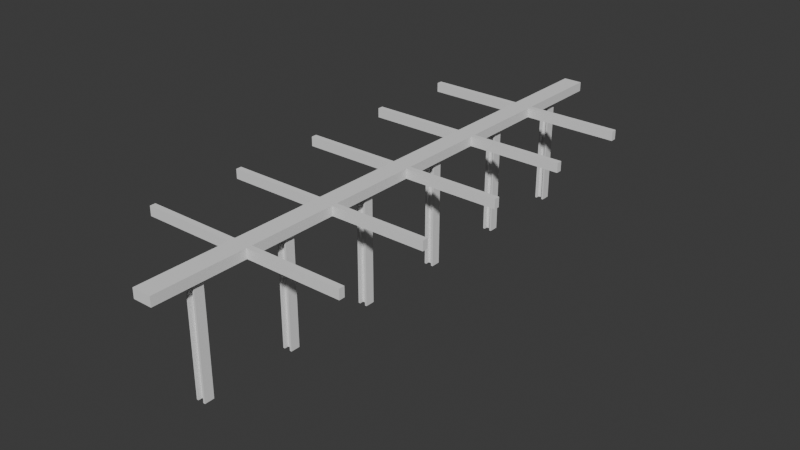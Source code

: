 # Source: Construction_Zone.blend  (saved by Blender 4.0.36; exported with 4.5.12 LTS)
import bpy
from mathutils import Matrix  # noqa: F401  (used for matrix-valued properties, if any)

bpy.ops.wm.read_factory_settings(use_empty=True)
scene = bpy.context.scene
scene.name = 'Scene'

# ---- collections
col_collection = bpy.data.collections.new('Collection'); scene.collection.children.link(col_collection)

# ---- world
world_world = bpy.data.worlds.new('World'); scene.world = world_world
world_world.use_nodes = True; world_world.node_tree.nodes.clear()
_N = world_world.node_tree.nodes; _L = world_world.node_tree.links
n0 = _N.new('ShaderNodeOutputWorld'); n0.name = 'World Output'; n0.location = (300, 300)
n1 = _N.new('ShaderNodeBackground'); n1.name = 'Background'; n1.location = (10, 300)
n1.inputs[0].default_value = (0.05088, 0.05088, 0.05088, 1.0)
_L.new(n1.outputs[0], n0.inputs[0])
n0.is_active_output = True
world_world.color = (0.05088, 0.05088, 0.05088)
world_world.use_sun_shadow = False
world_world.sun_shadow_jitter_overblur = 0.0

# ---- meshes
me_cube_010 = bpy.data.meshes.new('Cube.010')
me_cube_010.from_pydata([(-1.0, -1.0, -0.5), (-1.0, -1.0, 0.5), (-1.0, 1.0, -0.5), (-1.0, 1.0, 0.5), (1.0, -1.0, -0.5), (1.0, -1.0, 0.5), (1.0, 1.0, -0.5), (1.0, 1.0, 0.5)], [], [(0, 1, 3, 2), (2, 3, 7, 6), (6, 7, 5, 4), (4, 5, 1, 0), (2, 6, 4, 0), (7, 3, 1, 5)])
_uv = me_cube_010.uv_layers.new(name='UVMap')
_uv.uv.foreach_set('vector', [0.375, 0.0, 0.625, 0.0, 0.625, 0.25, 0.375, 0.25, 0.375, 0.25, 0.625, 0.25, 0.625, 0.5, 0.375, 0.5, 0.375, 0.5, 0.625, 0.5, 0.625, 0.75, 0.375, 0.75, 0.375, 0.75, 0.625, 0.75, 0.625, 1.0, 0.375, 1.0, 0.125, 0.5, 0.375, 0.5, 0.375, 0.75, 0.125, 0.75, 0.625, 0.5, 0.875, 0.5, 0.875, 0.75, 0.625, 0.75])
me_cube_010.update()
me_cube_011 = bpy.data.meshes.new('Cube.011')
me_cube_011.from_pydata([(-1.0, 3.0, -1.0), (-1.0, 3.0, 1.0), (-1.0, 5.0, -1.0), (-1.0, 5.0, 1.0), (1.0, 3.0, -1.0), (1.0, 3.0, 1.0), (1.0, 5.0, -1.0), (1.0, 5.0, 1.0), (-1.0, -5.0, -1.0), (-1.0, -5.0, 1.0), (-1.0, -3.0, -1.0), (-1.0, -3.0, 1.0), (1.0, -5.0, -1.0), (1.0, -5.0, 1.0), (1.0, -3.0, -1.0), (1.0, -3.0, 1.0), (0.2, -3.0, -1.0), (0.2, -3.0, 1.0), (-0.2, -3.0, -1.0), (-0.2, -3.0, 1.0), (0.2, 3.0, -1.0), (0.2, 3.0, 1.0), (-0.2, 3.0, -1.0), (-0.2, 3.0, 1.0)], [], [(0, 1, 3, 2), (2, 3, 7, 6), (6, 7, 5, 4), (4, 5, 1, 0), (2, 6, 4, 0), (7, 3, 1, 5), (8, 9, 11, 10), (10, 11, 15, 14), (14, 15, 13, 12), (12, 13, 9, 8), (10, 14, 12, 8), (15, 11, 9, 13), (16, 17, 19, 18), (18, 19, 23, 22), (22, 23, 21, 20), (20, 21, 17, 16), (18, 22, 20, 16), (23, 19, 17, 21)])
_uv = me_cube_011.uv_layers.new(name='UVMap')
_uv.uv.foreach_set('vector', [0.375, 0.0, 0.625, 0.0, 0.625, 0.25, 0.375, 0.25, 0.375, 0.25, 0.625, 0.25, 0.625, 0.5, 0.375, 0.5, 0.375, 0.5, 0.625, 0.5, 0.625, 0.75, 0.375, 0.75, 0.375, 0.75, 0.625, 0.75, 0.625, 1.0, 0.375, 1.0, 0.125, 0.5, 0.375, 0.5, 0.375, 0.75, 0.125, 0.75, 0.625, 0.5, 0.875, 0.5, 0.875, 0.75, 0.625, 0.75, 0.375, 0.0, 0.625, 0.0, 0.625, 0.25, 0.375, 0.25, 0.375, 0.25, 0.625, 0.25, 0.625, 0.5, 0.375, 0.5, 0.375, 0.5, 0.625, 0.5, 0.625, 0.75, 0.375, 0.75, 0.375, 0.75, 0.625, 0.75, 0.625, 1.0, 0.375, 1.0, 0.125, 0.5, 0.375, 0.5, 0.375, 0.75, 0.125, 0.75, 0.625, 0.5, 0.875, 0.5, 0.875, 0.75, 0.625, 0.75, 0.375, 0.0, 0.625, 0.0, 0.625, 0.25, 0.375, 0.25, 0.375, 0.25, 0.625, 0.25, 0.625, 0.5, 0.375, 0.5, 0.375, 0.5, 0.625, 0.5, 0.625, 0.75, 0.375, 0.75, 0.375, 0.75, 0.625, 0.75, 0.625, 1.0, 0.375, 1.0, 0.125, 0.5, 0.375, 0.5, 0.375, 0.75, 0.125, 0.75, 0.625, 0.5, 0.875, 0.5, 0.875, 0.75, 0.625, 0.75])
me_cube_011.update()
me_cube_012 = bpy.data.meshes.new('Cube.012')
me_cube_012.from_pydata([(-1.0, -1.0, -1.0), (-1.0, -1.0, 1.0), (-1.0, 1.0, -1.0), (-1.0, 1.0, 1.0), (1.0, -1.0, -1.0), (1.0, -1.0, 1.0), (1.0, 1.0, -1.0), (1.0, 1.0, 1.0)], [], [(0, 1, 3, 2), (2, 3, 7, 6), (6, 7, 5, 4), (4, 5, 1, 0), (2, 6, 4, 0), (7, 3, 1, 5)])
_uv = me_cube_012.uv_layers.new(name='UVMap')
_uv.uv.foreach_set('vector', [0.375, 0.0, 0.625, 0.0, 0.625, 0.25, 0.375, 0.25, 0.375, 0.25, 0.625, 0.25, 0.625, 0.5, 0.375, 0.5, 0.375, 0.5, 0.625, 0.5, 0.625, 0.75, 0.375, 0.75, 0.375, 0.75, 0.625, 0.75, 0.625, 1.0, 0.375, 1.0, 0.125, 0.5, 0.375, 0.5, 0.375, 0.75, 0.125, 0.75, 0.625, 0.5, 0.875, 0.5, 0.875, 0.75, 0.625, 0.75])
me_cube_012.update()
me_cube_013 = bpy.data.meshes.new('Cube.013')
me_cube_013.from_pydata([(-1.0, -1.0, -1.0), (-1.0, -1.0, 1.0), (-1.0, 1.0, -1.0), (-1.0, 1.0, 1.0), (1.0, -1.0, -1.0), (1.0, -1.0, 1.0), (1.0, 1.0, -1.0), (1.0, 1.0, 1.0)], [], [(0, 1, 3, 2), (2, 3, 7, 6), (6, 7, 5, 4), (4, 5, 1, 0), (2, 6, 4, 0), (7, 3, 1, 5)])
_uv = me_cube_013.uv_layers.new(name='UVMap')
_uv.uv.foreach_set('vector', [0.375, 0.0, 0.625, 0.0, 0.625, 0.25, 0.375, 0.25, 0.375, 0.25, 0.625, 0.25, 0.625, 0.5, 0.375, 0.5, 0.375, 0.5, 0.625, 0.5, 0.625, 0.75, 0.375, 0.75, 0.375, 0.75, 0.625, 0.75, 0.625, 1.0, 0.375, 1.0, 0.125, 0.5, 0.375, 0.5, 0.375, 0.75, 0.125, 0.75, 0.625, 0.5, 0.875, 0.5, 0.875, 0.75, 0.625, 0.75])
me_cube_013.update()
me_cube_014 = bpy.data.meshes.new('Cube.014')
me_cube_014.from_pydata([(-1.0, -1.0, -1.0), (-1.0, -1.0, 1.0), (-1.0, 1.0, -1.0), (-1.0, 1.0, 1.0), (1.0, -1.0, -1.0), (1.0, -1.0, 1.0), (1.0, 1.0, -1.0), (1.0, 1.0, 1.0)], [], [(0, 1, 3, 2), (2, 3, 7, 6), (6, 7, 5, 4), (4, 5, 1, 0), (2, 6, 4, 0), (7, 3, 1, 5)])
_uv = me_cube_014.uv_layers.new(name='UVMap')
_uv.uv.foreach_set('vector', [0.375, 0.0, 0.625, 0.0, 0.625, 0.25, 0.375, 0.25, 0.375, 0.25, 0.625, 0.25, 0.625, 0.5, 0.375, 0.5, 0.375, 0.5, 0.625, 0.5, 0.625, 0.75, 0.375, 0.75, 0.375, 0.75, 0.625, 0.75, 0.625, 1.0, 0.375, 1.0, 0.125, 0.5, 0.375, 0.5, 0.375, 0.75, 0.125, 0.75, 0.625, 0.5, 0.875, 0.5, 0.875, 0.75, 0.625, 0.75])
me_cube_014.update()
me_cube_015 = bpy.data.meshes.new('Cube.015')
me_cube_015.from_pydata([(-1.0, -1.0, -1.0), (-1.0, -1.0, 1.0), (-1.0, 1.0, -1.0), (-1.0, 1.0, 1.0), (1.0, -1.0, -1.0), (1.0, -1.0, 1.0), (1.0, 1.0, -1.0), (1.0, 1.0, 1.0)], [], [(0, 1, 3, 2), (2, 3, 7, 6), (6, 7, 5, 4), (4, 5, 1, 0), (2, 6, 4, 0), (7, 3, 1, 5)])
_uv = me_cube_015.uv_layers.new(name='UVMap')
_uv.uv.foreach_set('vector', [0.375, 0.0, 0.625, 0.0, 0.625, 0.25, 0.375, 0.25, 0.375, 0.25, 0.625, 0.25, 0.625, 0.5, 0.375, 0.5, 0.375, 0.5, 0.625, 0.5, 0.625, 0.75, 0.375, 0.75, 0.375, 0.75, 0.625, 0.75, 0.625, 1.0, 0.375, 1.0, 0.125, 0.5, 0.375, 0.5, 0.375, 0.75, 0.125, 0.75, 0.625, 0.5, 0.875, 0.5, 0.875, 0.75, 0.625, 0.75])
me_cube_015.update()
me_cube_016 = bpy.data.meshes.new('Cube.016')
me_cube_016.from_pydata([(-1.0, -1.0, -1.0), (-1.0, -1.0, 1.0), (-1.0, 1.0, -1.0), (-1.0, 1.0, 1.0), (1.0, -1.0, -1.0), (1.0, -1.0, 1.0), (1.0, 1.0, -1.0), (1.0, 1.0, 1.0)], [], [(0, 1, 3, 2), (2, 3, 7, 6), (6, 7, 5, 4), (4, 5, 1, 0), (2, 6, 4, 0), (7, 3, 1, 5)])
_uv = me_cube_016.uv_layers.new(name='UVMap')
_uv.uv.foreach_set('vector', [0.375, 0.0, 0.625, 0.0, 0.625, 0.25, 0.375, 0.25, 0.375, 0.25, 0.625, 0.25, 0.625, 0.5, 0.375, 0.5, 0.375, 0.5, 0.625, 0.5, 0.625, 0.75, 0.375, 0.75, 0.375, 0.75, 0.625, 0.75, 0.625, 1.0, 0.375, 1.0, 0.125, 0.5, 0.375, 0.5, 0.375, 0.75, 0.125, 0.75, 0.625, 0.5, 0.875, 0.5, 0.875, 0.75, 0.625, 0.75])
me_cube_016.update()
me_cube_017 = bpy.data.meshes.new('Cube.017')
me_cube_017.from_pydata([(-1.0, -1.0, -1.0), (-1.0, -1.0, 1.0), (-1.0, 1.0, -1.0), (-1.0, 1.0, 1.0), (1.0, -1.0, -1.0), (1.0, -1.0, 1.0), (1.0, 1.0, -1.0), (1.0, 1.0, 1.0)], [], [(0, 1, 3, 2), (2, 3, 7, 6), (6, 7, 5, 4), (4, 5, 1, 0), (2, 6, 4, 0), (7, 3, 1, 5)])
_uv = me_cube_017.uv_layers.new(name='UVMap')
_uv.uv.foreach_set('vector', [0.375, 0.0, 0.625, 0.0, 0.625, 0.25, 0.375, 0.25, 0.375, 0.25, 0.625, 0.25, 0.625, 0.5, 0.375, 0.5, 0.375, 0.5, 0.625, 0.5, 0.625, 0.75, 0.375, 0.75, 0.375, 0.75, 0.625, 0.75, 0.625, 1.0, 0.375, 1.0, 0.125, 0.5, 0.375, 0.5, 0.375, 0.75, 0.125, 0.75, 0.625, 0.5, 0.875, 0.5, 0.875, 0.75, 0.625, 0.75])
me_cube_017.update()
me_cube_018 = bpy.data.meshes.new('Cube.018')
me_cube_018.from_pydata([(-1.0, -1.0, -1.0), (-1.0, -1.0, 1.0), (-1.0, 1.0, -1.0), (-1.0, 1.0, 1.0), (1.0, -1.0, -1.0), (1.0, -1.0, 1.0), (1.0, 1.0, -1.0), (1.0, 1.0, 1.0)], [], [(0, 1, 3, 2), (2, 3, 7, 6), (6, 7, 5, 4), (4, 5, 1, 0), (2, 6, 4, 0), (7, 3, 1, 5)])
_uv = me_cube_018.uv_layers.new(name='UVMap')
_uv.uv.foreach_set('vector', [0.375, 0.0, 0.625, 0.0, 0.625, 0.25, 0.375, 0.25, 0.375, 0.25, 0.625, 0.25, 0.625, 0.5, 0.375, 0.5, 0.375, 0.5, 0.625, 0.5, 0.625, 0.75, 0.375, 0.75, 0.375, 0.75, 0.625, 0.75, 0.625, 1.0, 0.375, 1.0, 0.125, 0.5, 0.375, 0.5, 0.375, 0.75, 0.125, 0.75, 0.625, 0.5, 0.875, 0.5, 0.875, 0.75, 0.625, 0.75])
me_cube_018.update()
me_cube_019 = bpy.data.meshes.new('Cube.019')
me_cube_019.from_pydata([(-1.0, -1.0, -1.0), (-1.0, -1.0, 1.0), (-1.0, 1.0, -1.0), (-1.0, 1.0, 1.0), (1.0, -1.0, -1.0), (1.0, -1.0, 1.0), (1.0, 1.0, -1.0), (1.0, 1.0, 1.0)], [], [(0, 1, 3, 2), (2, 3, 7, 6), (6, 7, 5, 4), (4, 5, 1, 0), (2, 6, 4, 0), (7, 3, 1, 5)])
_uv = me_cube_019.uv_layers.new(name='UVMap')
_uv.uv.foreach_set('vector', [0.375, 0.0, 0.625, 0.0, 0.625, 0.25, 0.375, 0.25, 0.375, 0.25, 0.625, 0.25, 0.625, 0.5, 0.375, 0.5, 0.375, 0.5, 0.625, 0.5, 0.625, 0.75, 0.375, 0.75, 0.375, 0.75, 0.625, 0.75, 0.625, 1.0, 0.375, 1.0, 0.125, 0.5, 0.375, 0.5, 0.375, 0.75, 0.125, 0.75, 0.625, 0.5, 0.875, 0.5, 0.875, 0.75, 0.625, 0.75])
me_cube_019.update()
me_cube_020 = bpy.data.meshes.new('Cube.020')
me_cube_020.from_pydata([(-1.0, -1.0, -1.0), (-1.0, -1.0, 1.0), (-1.0, 1.0, -1.0), (-1.0, 1.0, 1.0), (1.0, -1.0, -1.0), (1.0, -1.0, 1.0), (1.0, 1.0, -1.0), (1.0, 1.0, 1.0)], [], [(0, 1, 3, 2), (2, 3, 7, 6), (6, 7, 5, 4), (4, 5, 1, 0), (2, 6, 4, 0), (7, 3, 1, 5)])
_uv = me_cube_020.uv_layers.new(name='UVMap')
_uv.uv.foreach_set('vector', [0.375, 0.0, 0.625, 0.0, 0.625, 0.25, 0.375, 0.25, 0.375, 0.25, 0.625, 0.25, 0.625, 0.5, 0.375, 0.5, 0.375, 0.5, 0.625, 0.5, 0.625, 0.75, 0.375, 0.75, 0.375, 0.75, 0.625, 0.75, 0.625, 1.0, 0.375, 1.0, 0.125, 0.5, 0.375, 0.5, 0.375, 0.75, 0.125, 0.75, 0.625, 0.5, 0.875, 0.5, 0.875, 0.75, 0.625, 0.75])
me_cube_020.update()
me_cube_021 = bpy.data.meshes.new('Cube.021')
me_cube_021.from_pydata([(-1.0, -1.0, -1.0), (-1.0, -1.0, 1.0), (-1.0, 1.0, -1.0), (-1.0, 1.0, 1.0), (1.0, -1.0, -1.0), (1.0, -1.0, 1.0), (1.0, 1.0, -1.0), (1.0, 1.0, 1.0)], [], [(0, 1, 3, 2), (2, 3, 7, 6), (6, 7, 5, 4), (4, 5, 1, 0), (2, 6, 4, 0), (7, 3, 1, 5)])
_uv = me_cube_021.uv_layers.new(name='UVMap')
_uv.uv.foreach_set('vector', [0.375, 0.0, 0.625, 0.0, 0.625, 0.25, 0.375, 0.25, 0.375, 0.25, 0.625, 0.25, 0.625, 0.5, 0.375, 0.5, 0.375, 0.5, 0.625, 0.5, 0.625, 0.75, 0.375, 0.75, 0.375, 0.75, 0.625, 0.75, 0.625, 1.0, 0.375, 1.0, 0.125, 0.5, 0.375, 0.5, 0.375, 0.75, 0.125, 0.75, 0.625, 0.5, 0.875, 0.5, 0.875, 0.75, 0.625, 0.75])
me_cube_021.update()

# ---- objects
ob_cube_001 = bpy.data.objects.new('Cube.001', me_cube_010)
ob_cube_003 = bpy.data.objects.new('Cube.003', me_cube_011)
ob_cube = bpy.data.objects.new('Cube', me_cube_012)
ob_cube_002 = bpy.data.objects.new('Cube.002', me_cube_013)
ob_cube_004 = bpy.data.objects.new('Cube.004', me_cube_014)
ob_cube_005 = bpy.data.objects.new('Cube.005', me_cube_015)
ob_cube_006 = bpy.data.objects.new('Cube.006', me_cube_016)
ob_cube_007 = bpy.data.objects.new('Cube.007', me_cube_017)
ob_cube_008 = bpy.data.objects.new('Cube.008', me_cube_018)
ob_cube_009 = bpy.data.objects.new('Cube.009', me_cube_019)
ob_cube_010 = bpy.data.objects.new('Cube.010', me_cube_020)
ob_cube_011 = bpy.data.objects.new('Cube.011', me_cube_021)

# ---- transforms, parenting, visibility, modifiers, constraints
ob_cube_001.location = (0.0, 0.0, -0.5)
ob_cube_001.rotation_euler = (0.0, -0.0, 1.571)
ob_cube_001.scale = (30.0, 1.0, 1.0)
ob_cube_003.location = (1.907e-06, -25.0, -6.5)
ob_cube_003.rotation_euler = (0.0, -0.0, 1.571)
ob_cube_003.scale = (0.5, 0.1, 6.0)
ob_cube_003.color = (0.3, 0.3, 0.3, 1.0)
_m = ob_cube_003.modifiers.new('Array', 'ARRAY')
_m.count = 6
_m.relative_offset_displace = (10.0, 0.0, 0.0)
ob_cube.location = (-6.0, -4.768e-07, -0.5)
ob_cube.rotation_euler = (0.0, -0.0, 1.571)
ob_cube.scale = (0.3, 5.0, 0.5)
ob_cube_002.location = (6.0, 4.768e-07, -0.5)
ob_cube_002.rotation_euler = (0.0, -0.0, 1.571)
ob_cube_002.scale = (0.3, 5.0, 0.5)
ob_cube_004.location = (6.0, 10.0, -0.5)
ob_cube_004.rotation_euler = (0.0, -0.0, 1.571)
ob_cube_004.scale = (0.3, 5.0, 0.5)
ob_cube_005.location = (-6.0, 10.0, -0.5)
ob_cube_005.rotation_euler = (0.0, -0.0, 1.571)
ob_cube_005.scale = (0.3, 5.0, 0.5)
ob_cube_006.location = (-6.0, 20.0, -0.5)
ob_cube_006.rotation_euler = (0.0, -0.0, 1.571)
ob_cube_006.scale = (0.3, 5.0, 0.5)
ob_cube_007.location = (6.0, 20.0, -0.5)
ob_cube_007.rotation_euler = (0.0, -0.0, 1.571)
ob_cube_007.scale = (0.3, 5.0, 0.5)
ob_cube_008.location = (6.0, -10.0, -0.5)
ob_cube_008.rotation_euler = (0.0, -0.0, 1.571)
ob_cube_008.scale = (0.3, 5.0, 0.5)
ob_cube_009.location = (-6.0, -10.0, -0.5)
ob_cube_009.rotation_euler = (0.0, -0.0, 1.571)
ob_cube_009.scale = (0.3, 5.0, 0.5)
ob_cube_010.location = (-6.0, -20.0, -0.5)
ob_cube_010.rotation_euler = (0.0, -0.0, 1.571)
ob_cube_010.scale = (0.3, 5.0, 0.5)
ob_cube_011.location = (6.0, -20.0, -0.5)
ob_cube_011.rotation_euler = (0.0, -0.0, 1.571)
ob_cube_011.scale = (0.3, 5.0, 0.5)

# ---- collection membership
col_collection.objects.link(ob_cube_001)
col_collection.objects.link(ob_cube_003)
col_collection.objects.link(ob_cube)
col_collection.objects.link(ob_cube_002)
col_collection.objects.link(ob_cube_004)
col_collection.objects.link(ob_cube_005)
col_collection.objects.link(ob_cube_006)
col_collection.objects.link(ob_cube_007)
col_collection.objects.link(ob_cube_008)
col_collection.objects.link(ob_cube_009)
col_collection.objects.link(ob_cube_010)
col_collection.objects.link(ob_cube_011)

# ---- scene / render settings (as saved in the file)
scene.frame_start = 1; scene.frame_end = 250; scene.frame_set(1)
scene.render.engine = 'BLENDER_WORKBENCH'
scene.cycles.sampling_pattern = 'TABULATED_SOBOL'
bpy.context.view_layer.update()

# ---- added for rendering (the .blend has no active camera and no usable light): camera, sun
cam_auto = bpy.data.cameras.new('AutoCamera')
cam_auto.lens = 50.0
cam_auto.sensor_width = 36.0
cam_auto.clip_end = 1057.35
ob_auto_camera = bpy.data.objects.new('AutoCamera', cam_auto)
scene.collection.objects.link(ob_auto_camera)
ob_auto_camera.location = (60.248, -72.2977, 41.9484)
ob_auto_camera.rotation_euler = (1.09748, -7.21219e-08, 0.694738)
scene.camera = ob_auto_camera
light_auto_sun = bpy.data.lights.new('AutoSun', 'SUN')
light_auto_sun.energy = 3.0
light_auto_sun.angle = 0.0523599
ob_auto_sun = bpy.data.objects.new('AutoSun', light_auto_sun)
scene.collection.objects.link(ob_auto_sun)
ob_auto_sun.rotation_euler = (0.872665, 0.174533, 0.523599)
bpy.context.view_layer.update()
